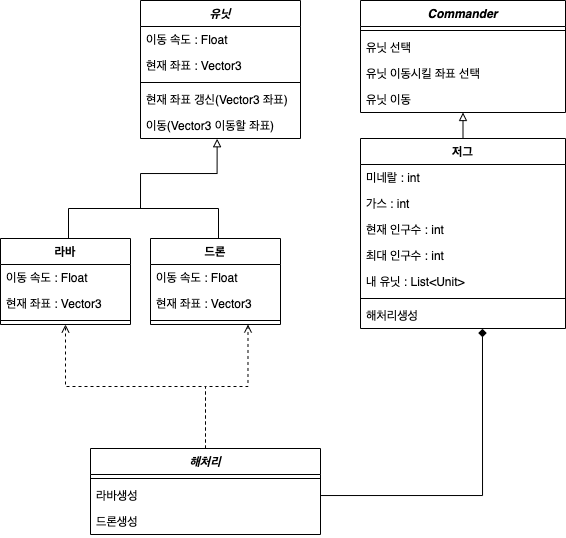

The diagram above was exported from draw.io. Its source (the exported page's mxGraphModel, read from the mxfile embedded in the PNG):
<mxGraphModel dx="895" dy="580" grid="1" gridSize="10" guides="1" tooltips="1" connect="1" arrows="1" fold="1" page="1" pageScale="1" pageWidth="850" pageHeight="1100" background="#ffffff" math="0" shadow="0">
  <root>
    <mxCell id="0" />
    <mxCell id="1" parent="0" />
    <mxCell id="Z2eLSN0FxCx-wt7YSUKf-1" value="Commander" style="swimlane;fontStyle=3;align=center;verticalAlign=top;childLayout=stackLayout;horizontal=1;startSize=26;horizontalStack=0;resizeParent=1;resizeParentMax=0;resizeLast=0;collapsible=1;marginBottom=0;" parent="1" vertex="1">
      <mxGeometry x="410" y="82" width="205" height="112" as="geometry">
        <mxRectangle x="340" y="220" width="100" height="26" as="alternateBounds" />
      </mxGeometry>
    </mxCell>
    <mxCell id="Z2eLSN0FxCx-wt7YSUKf-3" value="" style="line;strokeWidth=1;fillColor=none;align=left;verticalAlign=middle;spacingTop=-1;spacingLeft=3;spacingRight=3;rotatable=0;labelPosition=right;points=[];portConstraint=eastwest;" parent="Z2eLSN0FxCx-wt7YSUKf-1" vertex="1">
      <mxGeometry y="26" width="205" height="8" as="geometry" />
    </mxCell>
    <mxCell id="Z2eLSN0FxCx-wt7YSUKf-14" value="유닛 선택" style="text;strokeColor=none;fillColor=none;align=left;verticalAlign=top;spacingLeft=4;spacingRight=4;overflow=hidden;rotatable=0;points=[[0,0.5],[1,0.5]];portConstraint=eastwest;" parent="Z2eLSN0FxCx-wt7YSUKf-1" vertex="1">
      <mxGeometry y="34" width="205" height="26" as="geometry" />
    </mxCell>
    <mxCell id="Z2eLSN0FxCx-wt7YSUKf-16" value="유닛 이동시킬 좌표 선택" style="text;strokeColor=none;fillColor=none;align=left;verticalAlign=top;spacingLeft=4;spacingRight=4;overflow=hidden;rotatable=0;points=[[0,0.5],[1,0.5]];portConstraint=eastwest;" parent="Z2eLSN0FxCx-wt7YSUKf-1" vertex="1">
      <mxGeometry y="60" width="205" height="26" as="geometry" />
    </mxCell>
    <mxCell id="nhd8CdDO7okZWRAzZ8F0-1" value="유닛 이동" style="text;strokeColor=none;fillColor=none;align=left;verticalAlign=top;spacingLeft=4;spacingRight=4;overflow=hidden;rotatable=0;points=[[0,0.5],[1,0.5]];portConstraint=eastwest;" parent="Z2eLSN0FxCx-wt7YSUKf-1" vertex="1">
      <mxGeometry y="86" width="205" height="26" as="geometry" />
    </mxCell>
    <mxCell id="Z2eLSN0FxCx-wt7YSUKf-61" style="edgeStyle=orthogonalEdgeStyle;rounded=0;orthogonalLoop=1;jettySize=auto;html=1;entryX=0.479;entryY=1.009;entryDx=0;entryDy=0;entryPerimeter=0;endArrow=block;endFill=0;" parent="1" target="Z2eLSN0FxCx-wt7YSUKf-39" edge="1">
      <mxGeometry relative="1" as="geometry">
        <mxPoint x="190" y="290" as="sourcePoint" />
      </mxGeometry>
    </mxCell>
    <mxCell id="Z2eLSN0FxCx-wt7YSUKf-35" value="유닛" style="swimlane;fontStyle=3;align=center;verticalAlign=top;childLayout=stackLayout;horizontal=1;startSize=26;horizontalStack=0;resizeParent=1;resizeParentMax=0;resizeLast=0;collapsible=1;marginBottom=0;" parent="1" vertex="1">
      <mxGeometry x="190" y="82" width="160" height="138" as="geometry">
        <mxRectangle x="340" y="220" width="100" height="26" as="alternateBounds" />
      </mxGeometry>
    </mxCell>
    <mxCell id="Z2eLSN0FxCx-wt7YSUKf-37" value="이동 속도 : Float " style="text;strokeColor=none;fillColor=none;align=left;verticalAlign=top;spacingLeft=4;spacingRight=4;overflow=hidden;rotatable=0;points=[[0,0.5],[1,0.5]];portConstraint=eastwest;" parent="Z2eLSN0FxCx-wt7YSUKf-35" vertex="1">
      <mxGeometry y="26" width="160" height="26" as="geometry" />
    </mxCell>
    <mxCell id="nhd8CdDO7okZWRAzZ8F0-2" value="현재 좌표 : Vector3" style="text;strokeColor=none;fillColor=none;align=left;verticalAlign=top;spacingLeft=4;spacingRight=4;overflow=hidden;rotatable=0;points=[[0,0.5],[1,0.5]];portConstraint=eastwest;" parent="Z2eLSN0FxCx-wt7YSUKf-35" vertex="1">
      <mxGeometry y="52" width="160" height="26" as="geometry" />
    </mxCell>
    <mxCell id="Z2eLSN0FxCx-wt7YSUKf-38" value="" style="line;strokeWidth=1;fillColor=none;align=left;verticalAlign=middle;spacingTop=-1;spacingLeft=3;spacingRight=3;rotatable=0;labelPosition=right;points=[];portConstraint=eastwest;" parent="Z2eLSN0FxCx-wt7YSUKf-35" vertex="1">
      <mxGeometry y="78" width="160" height="8" as="geometry" />
    </mxCell>
    <mxCell id="nhd8CdDO7okZWRAzZ8F0-5" value="현재 좌표 갱신(Vector3 좌표)" style="text;strokeColor=none;fillColor=none;align=left;verticalAlign=top;spacingLeft=4;spacingRight=4;overflow=hidden;rotatable=0;points=[[0,0.5],[1,0.5]];portConstraint=eastwest;" parent="Z2eLSN0FxCx-wt7YSUKf-35" vertex="1">
      <mxGeometry y="86" width="160" height="26" as="geometry" />
    </mxCell>
    <mxCell id="Z2eLSN0FxCx-wt7YSUKf-39" value="이동(Vector3 이동할 좌표)" style="text;strokeColor=none;fillColor=none;align=left;verticalAlign=top;spacingLeft=4;spacingRight=4;overflow=hidden;rotatable=0;points=[[0,0.5],[1,0.5]];portConstraint=eastwest;" parent="Z2eLSN0FxCx-wt7YSUKf-35" vertex="1">
      <mxGeometry y="112" width="160" height="26" as="geometry" />
    </mxCell>
    <mxCell id="Z2eLSN0FxCx-wt7YSUKf-70" style="rounded=0;orthogonalLoop=1;jettySize=auto;html=1;endArrow=block;endFill=0;" parent="1" source="Z2eLSN0FxCx-wt7YSUKf-64" target="Z2eLSN0FxCx-wt7YSUKf-1" edge="1">
      <mxGeometry relative="1" as="geometry" />
    </mxCell>
    <mxCell id="Z2eLSN0FxCx-wt7YSUKf-64" value="저그" style="swimlane;fontStyle=1;align=center;verticalAlign=top;childLayout=stackLayout;horizontal=1;startSize=26;horizontalStack=0;resizeParent=1;resizeParentMax=0;resizeLast=0;collapsible=1;marginBottom=0;" parent="1" vertex="1">
      <mxGeometry x="410" y="220" width="205" height="190" as="geometry">
        <mxRectangle x="340" y="220" width="100" height="26" as="alternateBounds" />
      </mxGeometry>
    </mxCell>
    <mxCell id="4tYiVYZxgOT8cCnyZhhD-6" value="미네랄 : int" style="text;strokeColor=none;fillColor=none;align=left;verticalAlign=top;spacingLeft=4;spacingRight=4;overflow=hidden;rotatable=0;points=[[0,0.5],[1,0.5]];portConstraint=eastwest;" parent="Z2eLSN0FxCx-wt7YSUKf-64" vertex="1">
      <mxGeometry y="26" width="205" height="26" as="geometry" />
    </mxCell>
    <mxCell id="QtN1Nac5k10n-2U4WcyL-12" value="가스 : int" style="text;strokeColor=none;fillColor=none;align=left;verticalAlign=top;spacingLeft=4;spacingRight=4;overflow=hidden;rotatable=0;points=[[0,0.5],[1,0.5]];portConstraint=eastwest;" vertex="1" parent="Z2eLSN0FxCx-wt7YSUKf-64">
      <mxGeometry y="52" width="205" height="26" as="geometry" />
    </mxCell>
    <mxCell id="QtN1Nac5k10n-2U4WcyL-13" value="현재 인구수 : int" style="text;strokeColor=none;fillColor=none;align=left;verticalAlign=top;spacingLeft=4;spacingRight=4;overflow=hidden;rotatable=0;points=[[0,0.5],[1,0.5]];portConstraint=eastwest;" vertex="1" parent="Z2eLSN0FxCx-wt7YSUKf-64">
      <mxGeometry y="78" width="205" height="26" as="geometry" />
    </mxCell>
    <mxCell id="QtN1Nac5k10n-2U4WcyL-14" value="최대 인구수 : int" style="text;strokeColor=none;fillColor=none;align=left;verticalAlign=top;spacingLeft=4;spacingRight=4;overflow=hidden;rotatable=0;points=[[0,0.5],[1,0.5]];portConstraint=eastwest;" vertex="1" parent="Z2eLSN0FxCx-wt7YSUKf-64">
      <mxGeometry y="104" width="205" height="26" as="geometry" />
    </mxCell>
    <mxCell id="QtN1Nac5k10n-2U4WcyL-15" value="내 유닛 : List&lt;Unit&gt;" style="text;strokeColor=none;fillColor=none;align=left;verticalAlign=top;spacingLeft=4;spacingRight=4;overflow=hidden;rotatable=0;points=[[0,0.5],[1,0.5]];portConstraint=eastwest;" vertex="1" parent="Z2eLSN0FxCx-wt7YSUKf-64">
      <mxGeometry y="130" width="205" height="26" as="geometry" />
    </mxCell>
    <mxCell id="Z2eLSN0FxCx-wt7YSUKf-66" value="" style="line;strokeWidth=1;fillColor=none;align=left;verticalAlign=middle;spacingTop=-1;spacingLeft=3;spacingRight=3;rotatable=0;labelPosition=right;points=[];portConstraint=eastwest;" parent="Z2eLSN0FxCx-wt7YSUKf-64" vertex="1">
      <mxGeometry y="156" width="205" height="8" as="geometry" />
    </mxCell>
    <mxCell id="QtN1Nac5k10n-2U4WcyL-11" value="해처리생성" style="text;strokeColor=none;fillColor=none;align=left;verticalAlign=top;spacingLeft=4;spacingRight=4;overflow=hidden;rotatable=0;points=[[0,0.5],[1,0.5]];portConstraint=eastwest;" vertex="1" parent="Z2eLSN0FxCx-wt7YSUKf-64">
      <mxGeometry y="164" width="205" height="26" as="geometry" />
    </mxCell>
    <mxCell id="QtN1Nac5k10n-2U4WcyL-59" style="edgeStyle=orthogonalEdgeStyle;rounded=0;orthogonalLoop=1;jettySize=auto;html=1;entryX=0.5;entryY=1;entryDx=0;entryDy=0;dashed=1;startArrow=none;startFill=0;endArrow=open;endFill=0;" edge="1" parent="1" source="QtN1Nac5k10n-2U4WcyL-1" target="QtN1Nac5k10n-2U4WcyL-16">
      <mxGeometry relative="1" as="geometry" />
    </mxCell>
    <mxCell id="QtN1Nac5k10n-2U4WcyL-60" style="edgeStyle=orthogonalEdgeStyle;rounded=0;orthogonalLoop=1;jettySize=auto;html=1;entryX=0.75;entryY=1;entryDx=0;entryDy=0;dashed=1;startArrow=none;startFill=0;endArrow=open;endFill=0;" edge="1" parent="1" source="QtN1Nac5k10n-2U4WcyL-1" target="QtN1Nac5k10n-2U4WcyL-20">
      <mxGeometry relative="1" as="geometry" />
    </mxCell>
    <mxCell id="QtN1Nac5k10n-2U4WcyL-1" value="해처리" style="swimlane;fontStyle=3;align=center;verticalAlign=top;childLayout=stackLayout;horizontal=1;startSize=26;horizontalStack=0;resizeParent=1;resizeParentMax=0;resizeLast=0;collapsible=1;marginBottom=0;" vertex="1" parent="1">
      <mxGeometry x="140" y="530" width="230" height="86" as="geometry">
        <mxRectangle x="340" y="220" width="100" height="26" as="alternateBounds" />
      </mxGeometry>
    </mxCell>
    <mxCell id="QtN1Nac5k10n-2U4WcyL-5" value="" style="line;strokeWidth=1;fillColor=none;align=left;verticalAlign=middle;spacingTop=-1;spacingLeft=3;spacingRight=3;rotatable=0;labelPosition=right;points=[];portConstraint=eastwest;" vertex="1" parent="QtN1Nac5k10n-2U4WcyL-1">
      <mxGeometry y="26" width="230" height="8" as="geometry" />
    </mxCell>
    <mxCell id="QtN1Nac5k10n-2U4WcyL-6" value="라바생성" style="text;strokeColor=none;fillColor=none;align=left;verticalAlign=top;spacingLeft=4;spacingRight=4;overflow=hidden;rotatable=0;points=[[0,0.5],[1,0.5]];portConstraint=eastwest;" vertex="1" parent="QtN1Nac5k10n-2U4WcyL-1">
      <mxGeometry y="34" width="230" height="26" as="geometry" />
    </mxCell>
    <mxCell id="QtN1Nac5k10n-2U4WcyL-7" value="드론생성" style="text;strokeColor=none;fillColor=none;align=left;verticalAlign=top;spacingLeft=4;spacingRight=4;overflow=hidden;rotatable=0;points=[[0,0.5],[1,0.5]];portConstraint=eastwest;" vertex="1" parent="QtN1Nac5k10n-2U4WcyL-1">
      <mxGeometry y="60" width="230" height="26" as="geometry" />
    </mxCell>
    <mxCell id="QtN1Nac5k10n-2U4WcyL-16" value="라바" style="swimlane;fontStyle=1;align=center;verticalAlign=top;childLayout=stackLayout;horizontal=1;startSize=26;horizontalStack=0;resizeParent=1;resizeParentMax=0;resizeLast=0;collapsible=1;marginBottom=0;" vertex="1" parent="1">
      <mxGeometry x="50" y="320" width="130" height="86" as="geometry">
        <mxRectangle x="340" y="220" width="100" height="26" as="alternateBounds" />
      </mxGeometry>
    </mxCell>
    <mxCell id="nhd8CdDO7okZWRAzZ8F0-3" value="이동 속도 : Float&#10;" style="text;strokeColor=none;fillColor=none;align=left;verticalAlign=top;spacingLeft=4;spacingRight=4;overflow=hidden;rotatable=0;points=[[0,0.5],[1,0.5]];portConstraint=eastwest;" parent="QtN1Nac5k10n-2U4WcyL-16" vertex="1">
      <mxGeometry y="26" width="130" height="26" as="geometry" />
    </mxCell>
    <mxCell id="4tYiVYZxgOT8cCnyZhhD-5" value="현재 좌표 : Vector3&#10;" style="text;strokeColor=none;fillColor=none;align=left;verticalAlign=top;spacingLeft=4;spacingRight=4;overflow=hidden;rotatable=0;points=[[0,0.5],[1,0.5]];portConstraint=eastwest;" parent="QtN1Nac5k10n-2U4WcyL-16" vertex="1">
      <mxGeometry y="52" width="130" height="26" as="geometry" />
    </mxCell>
    <mxCell id="QtN1Nac5k10n-2U4WcyL-19" value="" style="line;strokeWidth=1;fillColor=none;align=left;verticalAlign=middle;spacingTop=-1;spacingLeft=3;spacingRight=3;rotatable=0;labelPosition=right;points=[];portConstraint=eastwest;" vertex="1" parent="QtN1Nac5k10n-2U4WcyL-16">
      <mxGeometry y="78" width="130" height="8" as="geometry" />
    </mxCell>
    <mxCell id="QtN1Nac5k10n-2U4WcyL-20" value="드론&#10;" style="swimlane;fontStyle=1;align=center;verticalAlign=top;childLayout=stackLayout;horizontal=1;startSize=26;horizontalStack=0;resizeParent=1;resizeParentMax=0;resizeLast=0;collapsible=1;marginBottom=0;" vertex="1" parent="1">
      <mxGeometry x="200" y="320" width="130" height="86" as="geometry">
        <mxRectangle x="340" y="220" width="100" height="26" as="alternateBounds" />
      </mxGeometry>
    </mxCell>
    <mxCell id="QtN1Nac5k10n-2U4WcyL-38" value="이동 속도 : Float&#10;" style="text;strokeColor=none;fillColor=none;align=left;verticalAlign=top;spacingLeft=4;spacingRight=4;overflow=hidden;rotatable=0;points=[[0,0.5],[1,0.5]];portConstraint=eastwest;" vertex="1" parent="QtN1Nac5k10n-2U4WcyL-20">
      <mxGeometry y="26" width="130" height="26" as="geometry" />
    </mxCell>
    <mxCell id="QtN1Nac5k10n-2U4WcyL-39" value="현재 좌표 : Vector3&#10;" style="text;strokeColor=none;fillColor=none;align=left;verticalAlign=top;spacingLeft=4;spacingRight=4;overflow=hidden;rotatable=0;points=[[0,0.5],[1,0.5]];portConstraint=eastwest;" vertex="1" parent="QtN1Nac5k10n-2U4WcyL-20">
      <mxGeometry y="52" width="130" height="26" as="geometry" />
    </mxCell>
    <mxCell id="QtN1Nac5k10n-2U4WcyL-23" value="" style="line;strokeWidth=1;fillColor=none;align=left;verticalAlign=middle;spacingTop=-1;spacingLeft=3;spacingRight=3;rotatable=0;labelPosition=right;points=[];portConstraint=eastwest;" vertex="1" parent="QtN1Nac5k10n-2U4WcyL-20">
      <mxGeometry y="78" width="130" height="8" as="geometry" />
    </mxCell>
    <mxCell id="QtN1Nac5k10n-2U4WcyL-33" value="" style="shape=partialRectangle;whiteSpace=wrap;html=1;bottom=1;right=1;left=1;top=0;fillColor=none;routingCenterX=-0.5;rotation=-180;" vertex="1" parent="1">
      <mxGeometry x="118" y="290" width="150" height="30" as="geometry" />
    </mxCell>
    <mxCell id="QtN1Nac5k10n-2U4WcyL-48" style="edgeStyle=orthogonalEdgeStyle;rounded=0;orthogonalLoop=1;jettySize=auto;html=1;entryX=0.595;entryY=1.013;entryDx=0;entryDy=0;entryPerimeter=0;startArrow=none;startFill=0;endArrow=diamond;endFill=1;" edge="1" parent="1" source="QtN1Nac5k10n-2U4WcyL-6" target="QtN1Nac5k10n-2U4WcyL-11">
      <mxGeometry relative="1" as="geometry" />
    </mxCell>
  </root>
</mxGraphModel>